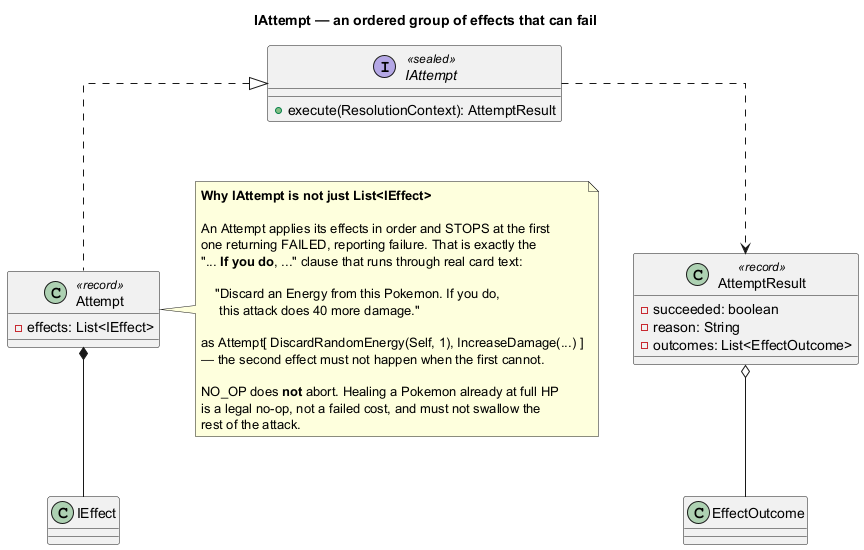

The diagram above was rendered by PlantUML. Its source (embedded in the PNG):
@startuml
title IAttempt — an ordered group of effects that can fail

skinparam linetype ortho

interface IAttempt <<sealed>> {
    + execute(ResolutionContext): AttemptResult
}

class Attempt <<record>> implements IAttempt {
    - effects: List<IEffect>
}

class AttemptResult <<record>> {
    - succeeded: boolean
    - reason: String
    - outcomes: List<EffectOutcome>
}

note right of Attempt
  **Why IAttempt is not just List<IEffect>**

  An Attempt applies its effects in order and STOPS at the first
  one returning FAILED, reporting failure. That is exactly the
  "... **If you do**, ..." clause that runs through real card text:

      "Discard an Energy from this Pokemon. If you do,
       this attack does 40 more damage."

  as Attempt[ DiscardRandomEnergy(Self, 1), IncreaseDamage(...) ]
  — the second effect must not happen when the first cannot.

  NO_OP does **not** abort. Healing a Pokemon already at full HP
  is a legal no-op, not a failed cost, and must not swallow the
  rest of the attack.
end note

Attempt *-- IEffect
IAttempt ..> AttemptResult
AttemptResult o-- EffectOutcome

@enduml